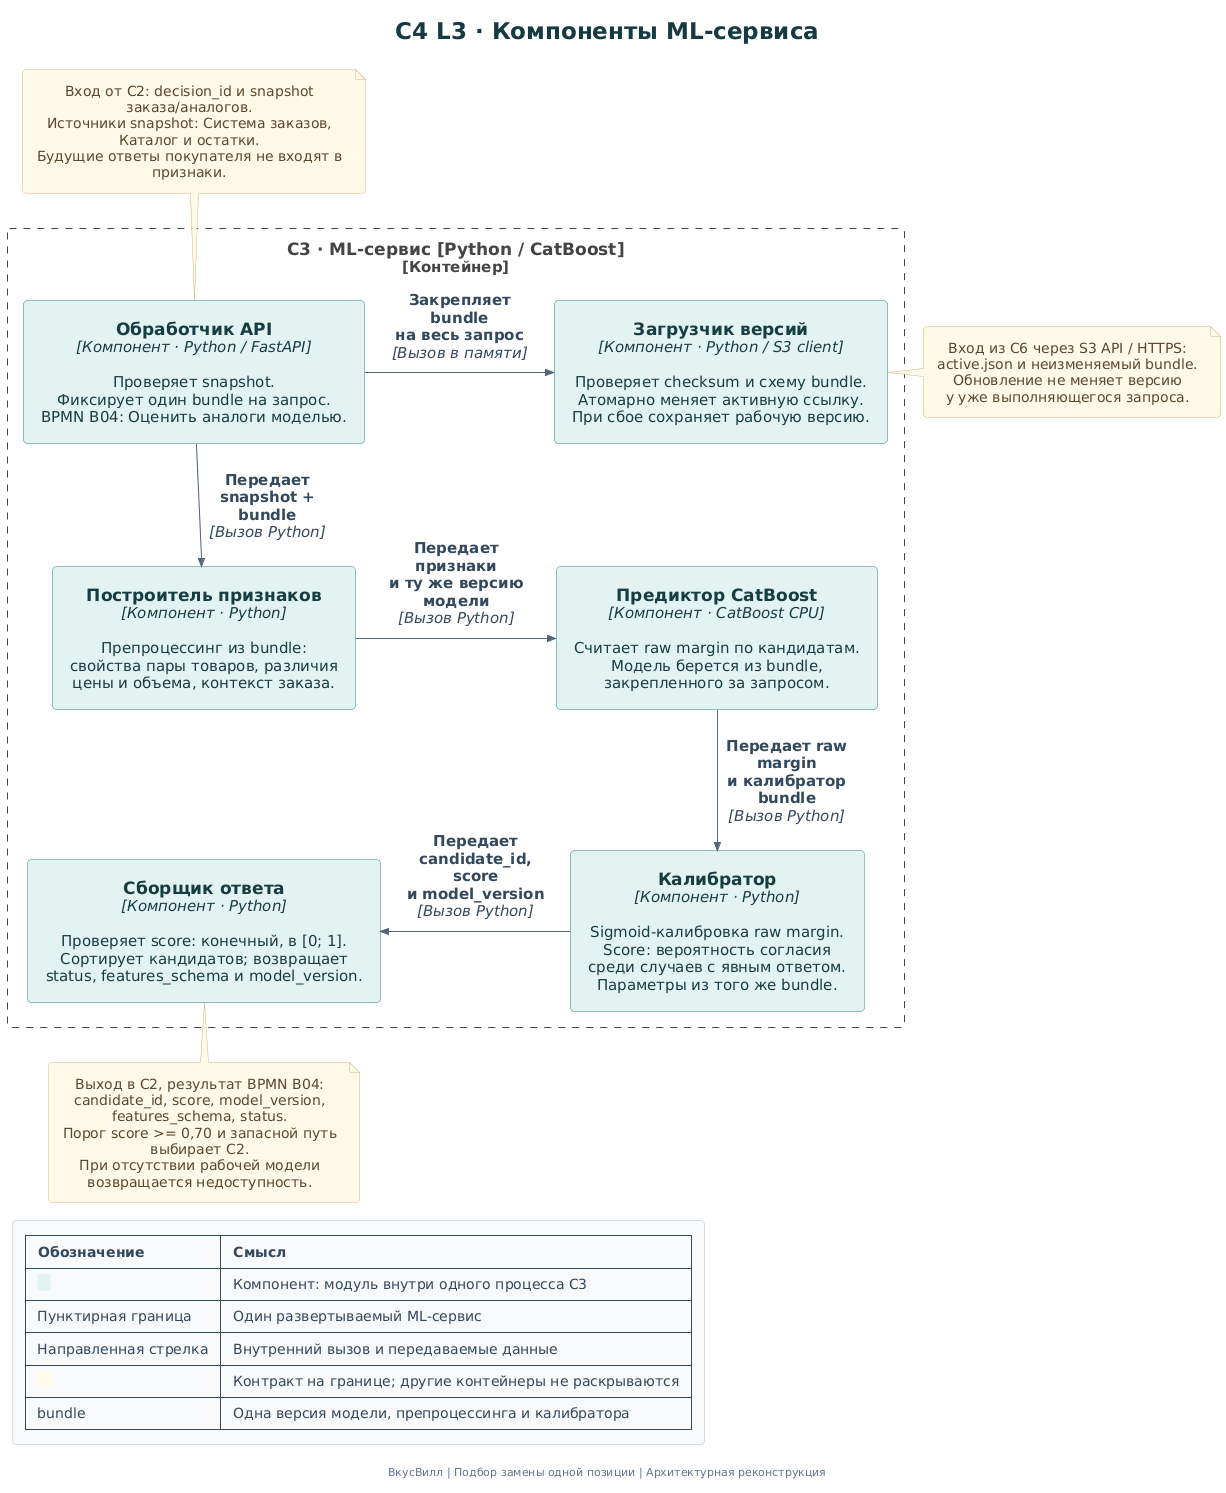

The diagram above was rendered by PlantUML. Its source (embedded in the PNG):
@startuml 04-ml-components
!include <C4/C4_Component>
!include style.puml

title C4 L3 · Компоненты ML-сервиса
LAYOUT_TOP_DOWN()

Container_Boundary(ml, "C3 · ML-сервис [Python / CatBoost]") {
    Component(handler, "Обработчик API", "Компонент · Python / FastAPI", "Проверяет snapshot.\nФиксирует один bundle на запрос.\nBPMN B04: Оценить аналоги моделью.")
    Component(loader, "Загрузчик версий", "Компонент · Python / S3 client", "Проверяет checksum и схему bundle.\nАтомарно меняет активную ссылку.\nПри сбое сохраняет рабочую версию.")
    Component(features, "Построитель признаков", "Компонент · Python", "Препроцессинг из bundle:\nсвойства пары товаров, различия\nцены и объема, контекст заказа.")
    Component(predictor, "Предиктор CatBoost", "Компонент · CatBoost CPU", "Считает raw margin по кандидатам.\nМодель берется из bundle,\nзакрепленного за запросом.")
    Component(calibrator, "Калибратор", "Компонент · Python", "Sigmoid-калибровка raw margin.\nScore: вероятность согласия\nсреди случаев с явным ответом.\nПараметры из того же bundle.")
    Component(response, "Сборщик ответа", "Компонент · Python", "Проверяет score: конечный, в [0; 1].\nСортирует кандидатов; возвращает\nstatus, features_schema и model_version.")
}

Rel_R(handler, loader, "Закрепляет bundle\nна весь запрос", "Вызов в памяти")
Rel_D(handler, features, "Передает snapshot + bundle", "Вызов Python")
Rel_R(features, predictor, "Передает признаки\nи ту же версию модели", "Вызов Python")
Rel_D(predictor, calibrator, "Передает raw margin\nи калибратор bundle", "Вызов Python")
Rel_L(calibrator, response, "Передает candidate_id, score\nи model_version", "Вызов Python")
Lay_D(loader, predictor)
Lay_D(features, response)

note top of handler
Вход от C2: decision_id и snapshot заказа/аналогов.
Источники snapshot: Система заказов, Каталог и остатки.
Будущие ответы покупателя не входят в признаки.
end note

note right of loader
Вход из C6 через S3 API / HTTPS:
active.json и неизменяемый bundle.
Обновление не меняет версию
у уже выполняющегося запроса.
end note

note bottom of response
Выход в C2, результат BPMN B04:
candidate_id, score, model_version, features_schema, status.
Порог score >= 0,70 и запасной путь выбирает C2.
При отсутствии рабочей модели возвращается недоступность.
end note

legend bottom left
|= Обозначение |= Смысл |
| <back:#E2F2F0>   </back> | Компонент: модуль внутри одного процесса C3 |
| Пунктирная граница | Один развертываемый ML-сервис |
| Направленная стрелка | Внутренний вызов и передаваемые данные |
| <back:#FFF8E7>   </back> | Контракт на границе; другие контейнеры не раскрываются |
| bundle | Одна версия модели, препроцессинга и калибратора |
endlegend
@enduml